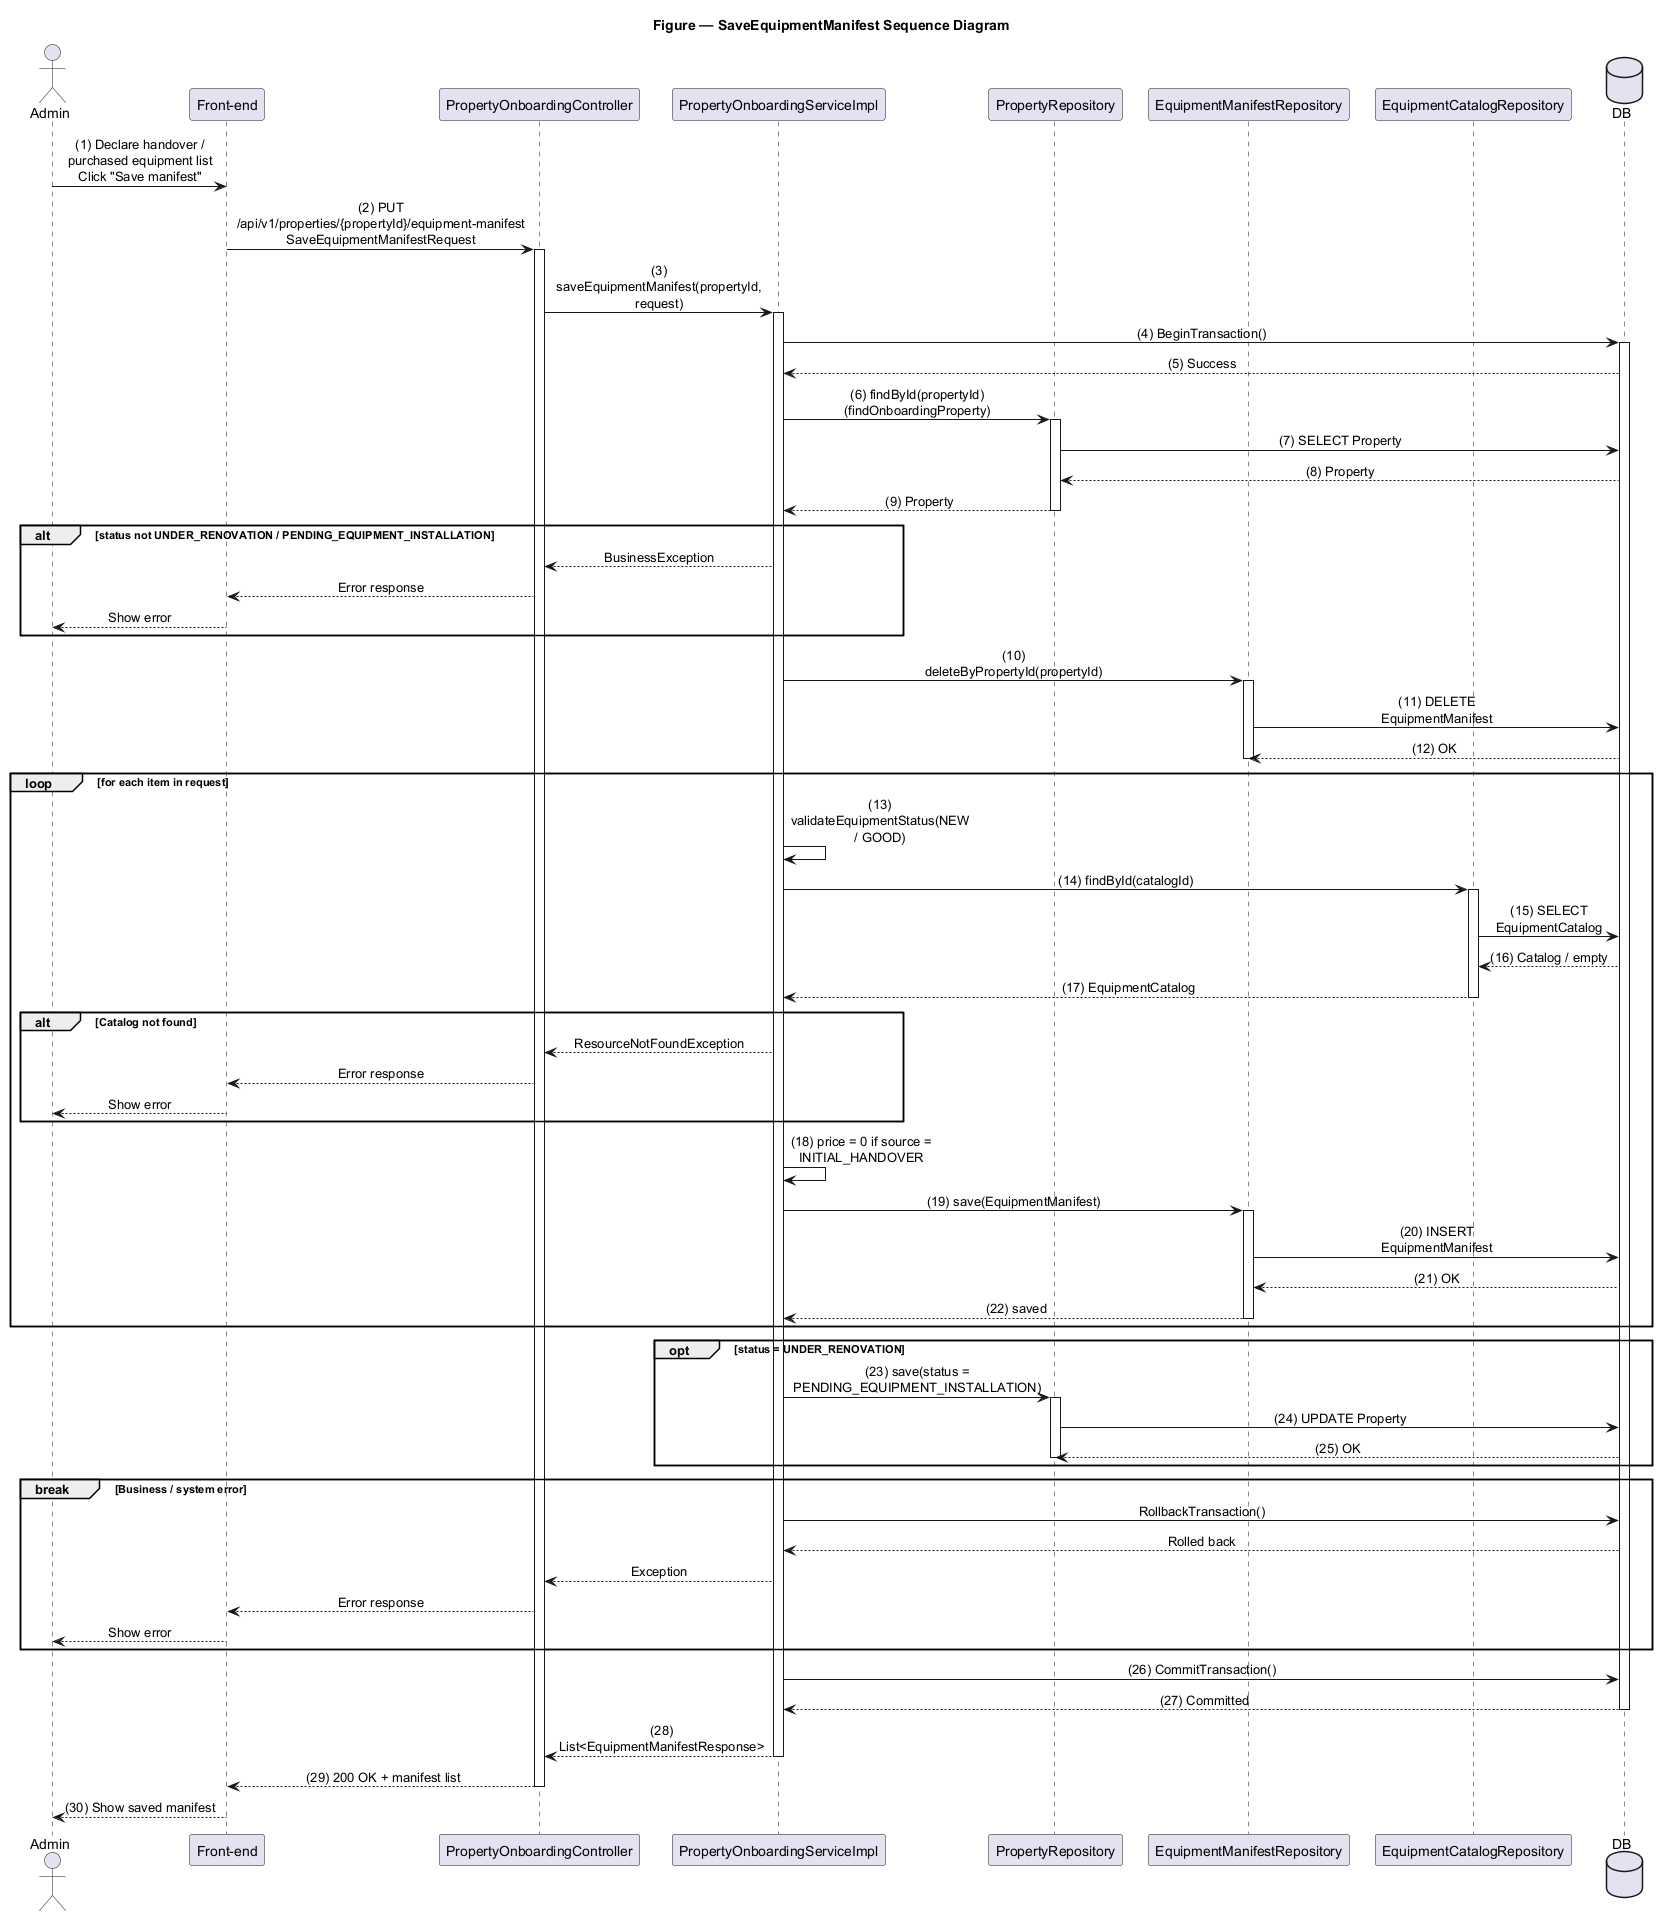

The diagram above was rendered by PlantUML. Its source (embedded in the PNG):
@startuml SaveEquipmentManifest
title Figure — SaveEquipmentManifest Sequence Diagram

skinparam sequenceMessageAlign center
skinparam responseMessageBelowArrow true
skinparam maxMessageSize 180
skinparam ParticipantPadding 8
skinparam BoxPadding 6

actor Admin
participant "Front-end" as FE
participant "PropertyOnboardingController" as C
participant "PropertyOnboardingServiceImpl" as S
participant "PropertyRepository" as PR
participant "EquipmentManifestRepository" as EMR
participant "EquipmentCatalogRepository" as ECR
database DB

Admin -> FE : (1) Declare handover / purchased equipment list\nClick "Save manifest"
FE -> C : (2) PUT /api/v1/properties/{propertyId}/equipment-manifest\nSaveEquipmentManifestRequest
activate C
C -> S : (3) saveEquipmentManifest(propertyId, request)
activate S

S -> DB : (4) BeginTransaction()
activate DB
DB --> S : (5) Success

S -> PR : (6) findById(propertyId) (findOnboardingProperty)
activate PR
PR -> DB : (7) SELECT Property
DB --> PR : (8) Property
PR --> S : (9) Property
deactivate PR

alt status not UNDER_RENOVATION / PENDING_EQUIPMENT_INSTALLATION
  S --> C : BusinessException
  C --> FE : Error response
  FE --> Admin : Show error
end

S -> EMR : (10) deleteByPropertyId(propertyId)
activate EMR
EMR -> DB : (11) DELETE EquipmentManifest
DB --> EMR : (12) OK
deactivate EMR

loop for each item in request
  S -> S : (13) validateEquipmentStatus(NEW / GOOD)
  S -> ECR : (14) findById(catalogId)
  activate ECR
  ECR -> DB : (15) SELECT EquipmentCatalog
  DB --> ECR : (16) Catalog / empty
  ECR --> S : (17) EquipmentCatalog
  deactivate ECR
  alt Catalog not found
    S --> C : ResourceNotFoundException
    C --> FE : Error response
    FE --> Admin : Show error
  end
  S -> S : (18) price = 0 if source = INITIAL_HANDOVER
  S -> EMR : (19) save(EquipmentManifest)
  activate EMR
  EMR -> DB : (20) INSERT EquipmentManifest
  DB --> EMR : (21) OK
  EMR --> S : (22) saved
  deactivate EMR
end

opt status = UNDER_RENOVATION
  S -> PR : (23) save(status = PENDING_EQUIPMENT_INSTALLATION)
  activate PR
  PR -> DB : (24) UPDATE Property
  DB --> PR : (25) OK
  deactivate PR
end

break Business / system error
  S -> DB : RollbackTransaction()
  DB --> S : Rolled back
  S --> C : Exception
  C --> FE : Error response
  FE --> Admin : Show error
end

S -> DB : (26) CommitTransaction()
DB --> S : (27) Committed
deactivate DB

S --> C : (28) List<EquipmentManifestResponse>
deactivate S
C --> FE : (29) 200 OK + manifest list
deactivate C
FE --> Admin : (30) Show saved manifest

@enduml